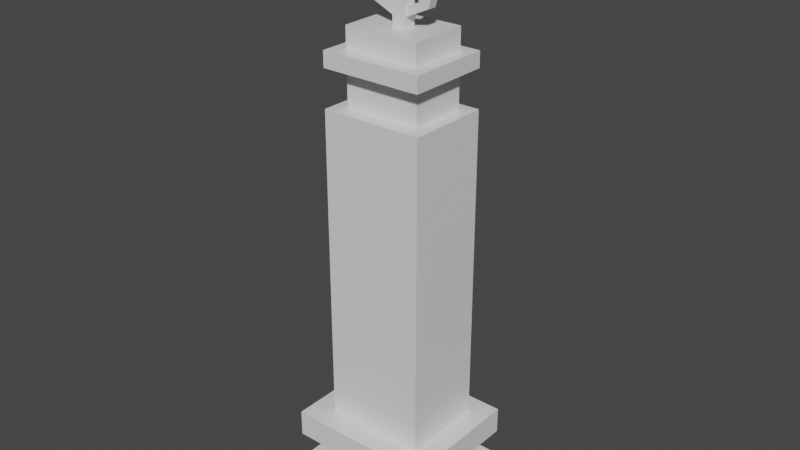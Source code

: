 # Source: fence_kolumna.blend  (saved by Blender 2.82.7; exported with 4.5.12 LTS)
import bpy
from mathutils import Matrix  # noqa: F401  (used for matrix-valued properties, if any)

bpy.ops.wm.read_factory_settings(use_empty=True)
scene = bpy.context.scene
scene.name = 'Scene'

# ---- collections
col_collection = bpy.data.collections.new('Collection'); scene.collection.children.link(col_collection)

# ---- materials (node trees are filled in below, after node groups)
mat_material_001 = bpy.data.materials.new('Material.001')
mat_material_001.alpha_threshold = 0.0
mat_material_001.use_transparent_shadow = False
mat_material_001.line_color = (0.0, 0.0, 0.0, 1.0)

# ---- material node trees
mat_material_001.use_nodes = True; mat_material_001.node_tree.nodes.clear()
_N = mat_material_001.node_tree.nodes; _L = mat_material_001.node_tree.links
n0 = _N.new('ShaderNodeOutputMaterial'); n0.name = 'Material Output'; n0.location = (300, 300)
n1 = _N.new('ShaderNodeBsdfPrincipled'); n1.name = 'Principled BSDF'; n1.location = (10, 300)
n1.distribution = 'GGX'
n1.subsurface_method = 'BURLEY'
n1.inputs[2].default_value = 0.4
n1.inputs[3].default_value = 1.45
n1.inputs[27].default_value = (0.0, 0.0, 0.0, 1.0)
n1.inputs[28].default_value = 1.0
_L.new(n1.outputs[0], n0.inputs[0])
n0.is_active_output = True

# ---- world
world_world = bpy.data.worlds.new('World'); scene.world = world_world
world_world.use_nodes = True; world_world.node_tree.nodes.clear()
_N = world_world.node_tree.nodes; _L = world_world.node_tree.links
n0 = _N.new('ShaderNodeOutputWorld'); n0.name = 'World Output'; n0.location = (300, 300)
n1 = _N.new('ShaderNodeBackground'); n1.name = 'Background'; n1.location = (10, 300)
n1.inputs[0].default_value = (0.05088, 0.05088, 0.05088, 1.0)
_L.new(n1.outputs[0], n0.inputs[0])
n0.is_active_output = True
world_world.color = (0.05088, 0.05088, 0.05088)
world_world.use_sun_shadow = False
world_world.sun_shadow_jitter_overblur = 0.0

# ---- meshes
me_cube_002 = bpy.data.meshes.new('Cube.002')
me_cube_002.from_pydata([(-0.221, -0.1961, 0.0009957), (-0.221, 0.1962, 0.0009957), (0.2288, -0.1961, 0.0009957), (0.2288, 0.1962, 0.0009957), (-0.1538, -0.1216, 0.1018), (-0.221, -0.1961, 0.1028), (-0.1538, 0.1345, 0.1018), (-0.221, 0.1962, 0.1028), (0.1616, -0.1216, 0.1018), (0.2288, -0.1961, 0.1028), (0.1616, 0.1345, 0.1018), (0.2288, 0.1962, 0.1028), (-0.1538, -0.1216, 0.1887), (0.161, 0.1345, 0.189), (0.2287, -0.1965, 0.1894), (-0.2226, -0.1965, 0.1887), (-0.1528, 0.1345, 0.189), (0.2281, 0.1954, 0.1891), (0.1616, -0.1216, 0.1893), (-0.2216, 0.1954, 0.1891), (-0.2216, 0.1954, 0.2704), (-0.1517, 0.1356, 0.2702), (0.1612, 0.1356, 0.2702), (0.2281, 0.1954, 0.2704), (-0.2227, -0.1965, 0.27), (-0.1527, -0.1226, 0.27), (0.1617, -0.1226, 0.2704), (0.2286, -0.1965, 0.2707), (0.1216, -0.0768, 1.246), (0.1612, -0.1226, 1.245), (-0.1135, -0.0768, 1.246), (-0.1531, -0.1226, 1.245), (0.1212, 0.1004, 1.245), (0.1607, 0.1355, 1.245), (-0.1125, 0.1004, 1.244), (-0.1521, 0.1355, 1.245), (0.1211, 0.1004, 1.361), (0.1216, -0.07681, 1.363), (-0.1136, -0.07681, 1.363), (-0.1126, 0.1004, 1.361), (0.1595, 0.1343, 1.359), (0.16, -0.1231, 1.359), (-0.1526, -0.1231, 1.359), (-0.1516, 0.1343, 1.359), (-0.1135, 0.1039, 1.472), (-0.1144, -0.0774, 1.471), (0.1195, -0.0774, 1.472), (0.119, 0.1039, 1.472), (0.1595, 0.1343, 1.407), (0.1191, 0.1039, 1.407), (0.1195, -0.0774, 1.407), (0.16, -0.1231, 1.407), (-0.1144, -0.0774, 1.407), (-0.1526, -0.1231, 1.407), (-0.1516, 0.1343, 1.407), (-0.1135, 0.1039, 1.407), (0.03087, -0.01458, 1.463), (0.03087, -0.01458, 1.806), (0.03087, 0.02463, 1.463), (0.03087, 0.02463, 1.806), (-0.01002, -0.01458, 1.463), (-0.01002, -0.01458, 1.806), (-0.01002, 0.02463, 1.463), (-0.01002, 0.02463, 1.806), (-0.1575, -0.01074, 1.613), (0.1849, -0.01074, 1.615), (-0.1575, 0.02079, 1.613), (0.1849, 0.02079, 1.615), (-0.1577, -0.01074, 1.654), (0.1847, -0.01074, 1.656), (-0.1577, 0.02079, 1.654), (0.1847, 0.02079, 1.656), (0.132, -0.00901, 1.634), (0.1012, -0.00901, 1.725), (0.132, 0.01907, 1.634), (0.1012, 0.01907, 1.725), (0.1015, -0.00901, 1.634), (0.0679, -0.00901, 1.717), (0.1015, 0.01907, 1.634), (0.0679, 0.01907, 1.717), (0.00727, -0.00901, 1.769), (0.007493, 0.01907, 1.769), (0.007957, 0.01907, 1.738), (0.007816, -0.00886, 1.737), (-0.08594, -0.009087, 1.634), (-0.06175, 0.01908, 1.715), (-0.08607, 0.019, 1.634), (-0.09491, -0.009086, 1.721), (-0.1164, -0.00916, 1.634), (-0.09505, 0.019, 1.721), (-0.1165, 0.01892, 1.634), (-0.06162, -0.009006, 1.715), (-0.06516, -0.008921, 1.544), (-0.08823, 0.01934, 1.534), (-0.08836, -0.008736, 1.534), (-0.06503, 0.01916, 1.545), (0.00804, -0.009708, 1.492), (0.008202, 0.01997, 1.493), (0.007851, 0.01956, 1.525), (0.00781, -0.008522, 1.525), (0.06805, 0.01899, 1.543), (0.101, -0.00938, 1.536), (0.1013, 0.0187, 1.535), (0.06774, -0.009088, 1.544)], [], [(8, 10, 13, 18), (3, 11, 9, 2), (0, 5, 7, 1), (1, 3, 2, 0), (1, 7, 11, 3), (4, 6, 7, 5), (6, 10, 11, 7), (10, 8, 9, 11), (8, 4, 5, 9), (2, 9, 5, 0), (13, 16, 19, 17), (6, 4, 12, 16), (4, 8, 18, 12), (10, 6, 16, 13), (12, 18, 14, 15), (16, 12, 15, 19), (18, 13, 17, 14), (14, 17, 23, 27), (19, 15, 24, 20), (15, 14, 27, 24), (17, 19, 20, 23), (21, 25, 31, 35), (21, 22, 23, 20), (25, 21, 20, 24), (22, 26, 27, 23), (26, 25, 24, 27), (25, 26, 29, 31), (22, 21, 35, 33), (28, 32, 36, 37), (32, 28, 29, 33), (28, 30, 31, 29), (34, 32, 33, 35), (30, 34, 35, 31), (26, 22, 33, 29), (36, 39, 43, 40), (34, 30, 38, 39), (32, 34, 39, 36), (30, 28, 37, 38), (47, 44, 45, 46), (37, 36, 40, 41), (39, 38, 42, 43), (38, 37, 41, 42), (40, 43, 54, 48), (43, 42, 53, 54), (42, 41, 51, 53), (50, 49, 47, 46), (49, 50, 51, 48), (50, 52, 53, 51), (55, 49, 48, 54), (52, 55, 54, 53), (41, 40, 48, 51), (55, 52, 45, 44), (49, 55, 44, 47), (52, 50, 46, 45), (56, 58, 59, 57), (58, 62, 63, 59), (62, 60, 61, 63), (60, 56, 57, 61), (63, 61, 57, 59), (64, 66, 67, 65), (66, 70, 71, 67), (70, 68, 69, 71), (68, 64, 65, 69), (66, 64, 68, 70), (71, 69, 65, 67), (72, 74, 75, 73), (74, 78, 79, 75), (78, 76, 77, 79), (76, 72, 73, 77), (75, 81, 80, 73), (87, 80, 81, 89), (73, 80, 83, 77), (79, 82, 81, 75), (77, 83, 82, 79), (88, 84, 91, 87), (86, 90, 89, 85), (84, 86, 85, 91), (91, 83, 80, 87), (90, 88, 87, 89), (85, 82, 83, 91), (89, 81, 82, 85), (93, 97, 96, 94), (90, 86, 95, 93), (84, 88, 94, 92), (86, 84, 92, 95), (95, 98, 97, 93), (88, 90, 93, 94), (92, 99, 98, 95), (94, 96, 99, 92), (101, 96, 97, 102), (72, 76, 103, 101), (78, 74, 102, 100), (76, 78, 100, 103), (103, 99, 96, 101), (74, 72, 101, 102), (100, 98, 99, 103), (102, 97, 98, 100)])
_uv = me_cube_002.uv_layers.new(name='UVMap')
_uv.uv.foreach_set('vector', [0.4367, 0.09267, 0.4377, 0.1622, 0.414, 0.1625, 0.413, 0.09299, 0.4838, 0.1783, 0.4561, 0.1787, 0.4547, 0.07219, 0.4823, 0.07182, 0.01433, 0.1842, 0.04198, 0.184, 0.04296, 0.2905, 0.01531, 0.2907, 0.4841, 0.1784, 0.4826, 0.05626, 0.5892, 0.05501, 0.5906, 0.1771, 0.01553, 0.2911, 0.04317, 0.2908, 0.0444, 0.413, 0.01675, 0.4132, 0.06041, 0.204, 0.06105, 0.2735, 0.04296, 0.2905, 0.04198, 0.184, 0.06013, 0.3089, 0.06099, 0.3945, 0.0444, 0.413, 0.04317, 0.2908, 0.4377, 0.1622, 0.4367, 0.09267, 0.4547, 0.07219, 0.4561, 0.1787, 0.4685, 0.5126, 0.4674, 0.427, 0.4874, 0.4085, 0.489, 0.5306, 0.5166, 0.5302, 0.489, 0.5306, 0.4874, 0.4085, 0.515, 0.4081, 0.08467, 0.3942, 0.08383, 0.309, 0.1002, 0.2901, 0.1014, 0.4122, 0.06105, 0.2735, 0.06041, 0.204, 0.084, 0.2038, 0.08474, 0.2733, 0.4674, 0.427, 0.4685, 0.5126, 0.4447, 0.5129, 0.4438, 0.4273, 0.06099, 0.3945, 0.06013, 0.3089, 0.08383, 0.309, 0.08467, 0.3942, 0.4438, 0.4273, 0.4447, 0.5129, 0.4246, 0.5313, 0.4232, 0.4088, 0.08474, 0.2733, 0.084, 0.2038, 0.1024, 0.1832, 0.1037, 0.2896, 0.413, 0.09299, 0.414, 0.1625, 0.396, 0.1793, 0.3945, 0.07286, 0.3945, 0.07286, 0.396, 0.1793, 0.3739, 0.1795, 0.3724, 0.07315, 0.1037, 0.2896, 0.1024, 0.1832, 0.1244, 0.1829, 0.1257, 0.2893, 0.4232, 0.4088, 0.4246, 0.5313, 0.4025, 0.5316, 0.4011, 0.4091, 0.1014, 0.4122, 0.1002, 0.2901, 0.1222, 0.2899, 0.1235, 0.412, 0.1446, 0.2729, 0.1436, 0.2028, 0.4083, 0.1995, 0.4092, 0.2696, 0.1387, 0.3087, 0.1395, 0.3936, 0.1235, 0.412, 0.1222, 0.2899, 0.1436, 0.2028, 0.1446, 0.2729, 0.1257, 0.2893, 0.1244, 0.1829, 0.3555, 0.1636, 0.3545, 0.0935, 0.3724, 0.07315, 0.3739, 0.1795, 0.3822, 0.5136, 0.3813, 0.4283, 0.4011, 0.4091, 0.4025, 0.5316, 0.3813, 0.4283, 0.3822, 0.5136, 0.1175, 0.5167, 0.1166, 0.4314, 0.1395, 0.3936, 0.1387, 0.3087, 0.4034, 0.306, 0.4042, 0.3909, 0.07929, 0.1094, 0.07989, 0.1575, 0.04815, 0.1576, 0.04755, 0.1095, 0.07989, 0.1575, 0.07929, 0.1094, 0.08986, 0.09682, 0.09079, 0.1669, 0.105, 0.5061, 0.1043, 0.4423, 0.1166, 0.4314, 0.1175, 0.5167, 0.413, 0.3166, 0.4136, 0.3801, 0.4042, 0.3909, 0.4034, 0.306, 0.4192, 0.2119, 0.4199, 0.26, 0.4092, 0.2696, 0.4083, 0.1995, 0.3545, 0.0935, 0.3555, 0.1636, 0.09079, 0.1669, 0.08986, 0.09682, 0.4454, 0.3797, 0.4447, 0.3163, 0.4538, 0.3056, 0.4547, 0.3901, 0.4199, 0.26, 0.4192, 0.2119, 0.4509, 0.2111, 0.4516, 0.2593, 0.4136, 0.3801, 0.413, 0.3166, 0.4447, 0.3163, 0.4454, 0.3797, 0.1043, 0.4423, 0.105, 0.5061, 0.07322, 0.5065, 0.07252, 0.4427, 0.3276, 0.07333, 0.2645, 0.07407, 0.2637, 0.02486, 0.3272, 0.02412, 0.04755, 0.1095, 0.04815, 0.1576, 0.03779, 0.1669, 0.03692, 0.09704, 0.4516, 0.2593, 0.4509, 0.2111, 0.4613, 0.1984, 0.4624, 0.2682, 0.07252, 0.4427, 0.07322, 0.5065, 0.06072, 0.5171, 0.05979, 0.4322, 0.4547, 0.3901, 0.4538, 0.3056, 0.4668, 0.3055, 0.4676, 0.3899, 0.4624, 0.2682, 0.4613, 0.1984, 0.4743, 0.1982, 0.4754, 0.268, 0.05979, 0.4322, 0.06072, 0.5171, 0.04779, 0.5172, 0.04686, 0.4324, 0.4212, 0.05481, 0.4704, 0.05423, 0.4706, 0.07164, 0.4214, 0.07222, 0.01376, 0.159, 0.01318, 0.1098, 0.02399, 0.0972, 0.02486, 0.1671, 0.03526, 0.5064, 0.03457, 0.4429, 0.04686, 0.4324, 0.04779, 0.5172, 0.4751, 0.3157, 0.4758, 0.3789, 0.4676, 0.3899, 0.4668, 0.3055, 0.4848, 0.2105, 0.4856, 0.2597, 0.4754, 0.268, 0.4743, 0.1982, 0.03692, 0.09704, 0.03779, 0.1669, 0.02486, 0.1671, 0.02399, 0.0972, 0.4856, 0.2597, 0.4848, 0.2105, 0.5022, 0.2102, 0.503, 0.2594, 0.4758, 0.3789, 0.4751, 0.3157, 0.4926, 0.3156, 0.4932, 0.3787, 0.03457, 0.4429, 0.03526, 0.5064, 0.01785, 0.5066, 0.01716, 0.4431, 0.5247, 0.03244, 0.5245, 0.02179, 0.4316, 0.02289, 0.4317, 0.03353, 0.2486, 0.0426, 0.2485, 0.0315, 0.1556, 0.0326, 0.1557, 0.0437, 0.3275, 0.02411, 0.3276, 0.03476, 0.4206, 0.03366, 0.4205, 0.02302, 0.4209, 0.06081, 0.4208, 0.04971, 0.3278, 0.0508, 0.328, 0.0619, 0.4205, 0.02302, 0.4206, 0.03366, 0.4317, 0.03353, 0.4316, 0.02289, 0.1767, 0.06321, 0.1603, 0.0753, 0.2639, 0.07408, 0.2419, 0.06488, 0.504, 0.3146, 0.4929, 0.3147, 0.494, 0.4077, 0.5051, 0.4075, 0.1557, 0.04402, 0.1777, 0.05322, 0.2429, 0.05488, 0.2594, 0.0428, 0.328, 0.06222, 0.3281, 0.07332, 0.421, 0.07223, 0.4209, 0.06113, 0.1603, 0.0753, 0.1767, 0.06321, 0.1777, 0.05322, 0.1557, 0.04402, 0.2594, 0.0428, 0.2429, 0.05488, 0.2419, 0.06488, 0.2639, 0.07408, 0.4013, 0.02232, 0.4012, 0.01167, 0.3751, 0.01201, 0.3752, 0.02265, 0.1093, 0.01053, 0.1121, 0.01831, 0.1364, 0.01948, 0.1354, 0.01022, 0.3711, 0.03457, 0.3712, 0.04521, 0.3955, 0.04495, 0.3954, 0.0343, 0.05509, 0.01893, 0.05768, 0.01109, 0.03158, 0.0114, 0.03089, 0.02067, 0.3751, 0.01201, 0.3469, 0.01237, 0.347, 0.02302, 0.3752, 0.02265, 0.3163, 0.02344, 0.347, 0.02302, 0.3469, 0.01237, 0.3161, 0.01279, 0.03155, 0.01144, 0.01227, 0.032, 0.02061, 0.03454, 0.03087, 0.02072, 0.1364, 0.01948, 0.147, 0.033, 0.1552, 0.03025, 0.1354, 0.01022, 0.3955, 0.04495, 0.4127, 0.0447, 0.4126, 0.03411, 0.3954, 0.0343, 0.03701, 0.07529, 0.03952, 0.06742, 0.02048, 0.05432, 0.01631, 0.06247, 0.1289, 0.06642, 0.1316, 0.07423, 0.152, 0.06088, 0.1475, 0.05286, 0.4556, 0.04447, 0.4555, 0.03382, 0.4324, 0.03396, 0.4325, 0.04461, 0.02048, 0.05432, 0.02061, 0.03454, 0.01227, 0.032, 0.01631, 0.06247, 0.2917, 0.01327, 0.2919, 0.02391, 0.3163, 0.02344, 0.3161, 0.01279, 0.4324, 0.03396, 0.4126, 0.03411, 0.4127, 0.0447, 0.4325, 0.04461, 0.152, 0.06088, 0.1552, 0.03025, 0.147, 0.033, 0.1475, 0.05286, 0.4856, 0.01116, 0.4571, 0.01101, 0.4571, 0.02227, 0.4856, 0.0218, 0.1316, 0.07423, 0.1289, 0.06642, 0.1042, 0.06904, 0.1034, 0.07597, 0.03952, 0.06742, 0.03701, 0.07529, 0.06515, 0.07642, 0.06444, 0.06957, 0.4555, 0.03382, 0.4556, 0.04447, 0.4806, 0.04427, 0.4804, 0.03362, 0.1042, 0.06904, 0.09242, 0.05218, 0.08422, 0.05496, 0.1034, 0.07597, 0.2919, 0.02391, 0.2917, 0.01327, 0.2636, 0.01367, 0.2638, 0.02431, 0.4806, 0.04427, 0.5011, 0.04368, 0.5009, 0.03304, 0.4804, 0.03362, 0.06515, 0.07642, 0.0839, 0.05498, 0.07556, 0.05234, 0.06444, 0.06957, 0.4293, 0.0221, 0.4571, 0.02227, 0.4571, 0.01101, 0.4293, 0.01145, 0.05768, 0.01109, 0.05509, 0.01893, 0.07559, 0.03524, 0.08048, 0.02732, 0.1121, 0.01831, 0.1093, 0.01053, 0.08673, 0.02728, 0.0918, 0.03508, 0.3712, 0.04521, 0.3711, 0.03457, 0.3448, 0.03489, 0.345, 0.04553, 0.07559, 0.03524, 0.07556, 0.05234, 0.0839, 0.05498, 0.08048, 0.02732, 0.4012, 0.01167, 0.4013, 0.02232, 0.4293, 0.0221, 0.4293, 0.01145, 0.3448, 0.03489, 0.3276, 0.03514, 0.3279, 0.04578, 0.345, 0.04553, 0.08673, 0.02728, 0.08422, 0.05496, 0.09242, 0.05218, 0.0918, 0.03508])
me_cube_002.materials.append(mat_material_001)
me_cube_002.use_remesh_preserve_volume = False
me_cube_002.use_remesh_preserve_attributes = False
me_cube_002.use_mirror_vertex_groups = False
me_cube_002.update()

# ---- objects
ob_cube_002 = bpy.data.objects.new('Cube.002', me_cube_002)

# ---- transforms, parenting, visibility, modifiers, constraints
ob_cube_002.location = (0.0, 0.0, 0.0)
ob_cube_002.lock_rotations_4d = False
ob_cube_002.empty_display_type = 'ARROWS'
ob_cube_002.lineart.crease_threshold = 0.0

# ---- collection membership
col_collection.objects.link(ob_cube_002)

# ---- scene / render settings (as saved in the file)
scene.frame_start = 1; scene.frame_end = 250; scene.frame_set(1)
scene.render.engine = 'BLENDER_EEVEE_NEXT'
scene.cycles.use_denoising = False
scene.cycles.samples = 128
scene.cycles.sampling_pattern = 'TABULATED_SOBOL'
scene.cycles.use_adaptive_sampling = False
scene.cycles.use_light_tree = False
scene.view_settings.view_transform = 'Filmic'
bpy.context.view_layer.update()

# ---- added for rendering (the .blend has no active camera and no usable light): camera, sun
cam_auto = bpy.data.cameras.new('AutoCamera')
cam_auto.lens = 50.0
cam_auto.sensor_width = 36.0
cam_auto.clip_end = 1000.0
ob_auto_camera = bpy.data.objects.new('AutoCamera', cam_auto)
scene.collection.objects.link(ob_auto_camera)
ob_auto_camera.location = (1.76227, -2.11123, 2.31078)
ob_auto_camera.rotation_euler = (1.09748, -7.21219e-08, 0.694738)
scene.camera = ob_auto_camera
light_auto_sun = bpy.data.lights.new('AutoSun', 'SUN')
light_auto_sun.energy = 3.0
light_auto_sun.angle = 0.0523599
ob_auto_sun = bpy.data.objects.new('AutoSun', light_auto_sun)
scene.collection.objects.link(ob_auto_sun)
ob_auto_sun.rotation_euler = (0.872665, 0.174533, 0.523599)
bpy.context.view_layer.update()
